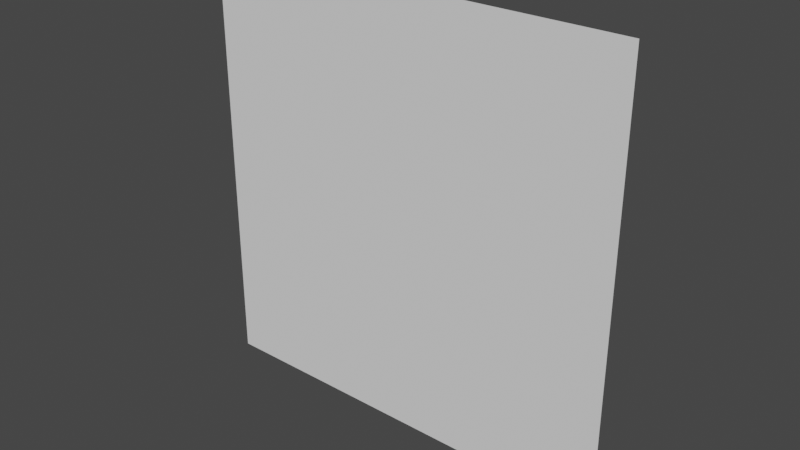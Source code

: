 # Source: plane_xy_1x1.blend  (saved by Blender 2.82.7; exported with 4.5.12 LTS)
import bpy
from mathutils import Matrix  # noqa: F401  (used for matrix-valued properties, if any)

bpy.ops.wm.read_factory_settings(use_empty=True)
scene = bpy.context.scene
scene.name = 'Scene'

# ---- collections
col_collection = bpy.data.collections.new('Collection'); scene.collection.children.link(col_collection)

# ---- world
world_world = bpy.data.worlds.new('World'); scene.world = world_world
world_world.use_nodes = True; world_world.node_tree.nodes.clear()
_N = world_world.node_tree.nodes; _L = world_world.node_tree.links
n0 = _N.new('ShaderNodeOutputWorld'); n0.name = 'World Output'; n0.location = (300, 300)
n1 = _N.new('ShaderNodeBackground'); n1.name = 'Background'; n1.location = (10, 300)
n1.inputs[0].default_value = (0.05088, 0.05088, 0.05088, 1.0)
_L.new(n1.outputs[0], n0.inputs[0])
n0.is_active_output = True
world_world.color = (0.05088, 0.05088, 0.05088)
world_world.use_sun_shadow = False
world_world.sun_shadow_jitter_overblur = 0.0

# ---- meshes
me_plane = bpy.data.meshes.new('Plane')
me_plane.from_pydata([(-1.0, 0.0, 1.0), (1.0, 0.0, 1.0), (1.0, 0.0, -1.0), (-1.0, 0.0, -1.0)], [], [(0, 3, 2, 1)])
me_plane.polygons.foreach_set('use_smooth', [True] * 1)
_k = set([(0, 1), (0, 3), (1, 2), (2, 3)])
me_plane.attributes.new('sharp_edge', 'BOOLEAN', 'EDGE').data.foreach_set('value', [ (min(e.vertices), max(e.vertices)) in _k for e in me_plane.edges])
_uv = me_plane.uv_layers.new(name='UVMap')
_uv.uv.foreach_set('vector', [0.0, 0.0, 0.0, 1.0, 1.0, 1.0, 1.0, 0.0])
me_plane.materials.append(None)
me_plane.use_remesh_fix_poles = True
me_plane.use_remesh_preserve_attributes = False
me_plane.use_mirror_x = True
me_plane.update()
me_plane.normals_split_custom_set([tuple(v) for v in zip(*[iter([0.0, -1.0, 0.0, 0.0, -1.0, 0.0, 0.0, -1.0, 0.0, 0.0, -1.0, 0.0])] * 3)])

# ---- objects
ob_plane_xy_1x1 = bpy.data.objects.new('plane_xy_1x1', me_plane)

# ---- transforms, parenting, visibility, modifiers, constraints
ob_plane_xy_1x1.location = (0.0, 0.0, 0.0)
ob_plane_xy_1x1.lineart.crease_threshold = 0.0
ob_plane_xy_1x1.use_mesh_mirror_x = True

# ---- collection membership
col_collection.objects.link(ob_plane_xy_1x1)

# ---- scene / render settings (as saved in the file)
scene.frame_start = 1; scene.frame_end = 250; scene.frame_set(1)
scene.render.engine = 'BLENDER_EEVEE_NEXT'
scene.cycles.samples = 128
scene.cycles.sampling_pattern = 'TABULATED_SOBOL'
scene.cycles.use_adaptive_sampling = False
scene.cycles.use_light_tree = False
scene.view_settings.view_transform = 'Filmic'
bpy.context.view_layer.update()

# ---- added for rendering (the .blend has no active camera and no usable light): camera, sun
cam_auto = bpy.data.cameras.new('AutoCamera')
cam_auto.lens = 50.0
cam_auto.sensor_width = 36.0
cam_auto.clip_end = 1000.0
ob_auto_camera = bpy.data.objects.new('AutoCamera', cam_auto)
scene.collection.objects.link(ob_auto_camera)
ob_auto_camera.location = (2.61693, -3.14032, 2.09354)
ob_auto_camera.rotation_euler = (1.09748, -7.21219e-08, 0.694738)
scene.camera = ob_auto_camera
light_auto_sun = bpy.data.lights.new('AutoSun', 'SUN')
light_auto_sun.energy = 3.0
light_auto_sun.angle = 0.0523599
ob_auto_sun = bpy.data.objects.new('AutoSun', light_auto_sun)
scene.collection.objects.link(ob_auto_sun)
ob_auto_sun.rotation_euler = (0.872665, 0.174533, 0.523599)
bpy.context.view_layer.update()
